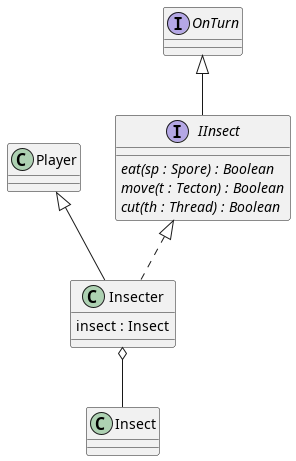

The diagram above was rendered by PlantUML. Its source (embedded in the PNG):
@startuml insecter

interface IInsect implements OnTurn{
    {abstract} eat(sp : Spore) : Boolean
    {abstract} move(t : Tecton) : Boolean
    {abstract} cut(th : Thread) : Boolean
}

Insecter o-- Insect
class Insecter extends Player implements IInsect{
    insect : Insect
}

@enduml